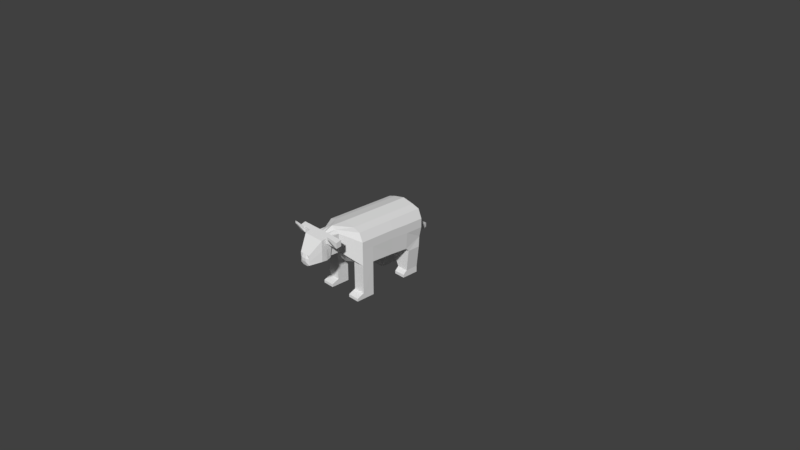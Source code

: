 # Source: cow.blend  (saved by Blender 2.79.0; exported with 4.5.12 LTS)
import bpy
from mathutils import Matrix  # noqa: F401  (used for matrix-valued properties, if any)

bpy.ops.wm.read_factory_settings(use_empty=True)
scene = bpy.context.scene
scene.name = 'Scene'

# ---- collections
col_collection_1 = bpy.data.collections.new('Collection 1'); scene.collection.children.link(col_collection_1)

# ---- materials (node trees are filled in below, after node groups)
mat_material = bpy.data.materials.new('Material')
mat_material.alpha_threshold = 0.0
mat_material.use_transparent_shadow = False
mat_material.roughness = 0.5
mat_material.line_color = (0.0, 0.0, 0.0, 1.0)

# ---- material node trees

# ---- world
world_world = bpy.data.worlds.new('World'); scene.world = world_world
world_world.color = (0.05088, 0.05088, 0.05088)
world_world.use_sun_shadow = False
world_world.sun_shadow_jitter_overblur = 0.0
world_world.cycles.sampling_method = 'MANUAL'

# ---- cameras
cam_camera = bpy.data.cameras.new('Camera')
cam_camera.clip_end = 100.0
cam_camera.lens = 35.0
cam_camera.sensor_width = 32.0
cam_camera.sensor_height = 18.0
cam_camera.ortho_scale = 7.314
cam_camera.dof.focus_distance = 0.0
cam_camera.dof.aperture_fstop = 128.0

# ---- meshes
me_cube = bpy.data.meshes.new('Cube')
me_cube.from_pydata([(-0.1289, -0.7047, -0.1836), (-0.3076, -0.5417, -0.1963), (-0.03001, -0.7053, 0.02099), (-0.2748, -0.5543, 0.1871), (-0.3286, 0.4457, -0.2522), (-0.2748, 0.4457, 0.1871), (-0.129, 0.6472, -0.05609), (-0.129, 0.6472, 0.1911), (-0.2748, -0.05427, 0.1871), (-0.3201, -0.04246, -0.2685), (-0.3202, -0.2963, -0.285), (-0.2748, -0.3043, 0.1871), (-0.3203, -0.52, -0.3331), (-0.3203, -0.3385, -0.3331), (-0.1253, -0.52, -0.6336), (-0.2839, -0.52, -0.6336), (-0.2839, -0.3385, -0.6336), (-0.1253, -0.3385, -0.6336), (-0.1253, -0.52, -0.7219), (-0.2839, -0.52, -0.7219), (-0.2839, -0.3385, -0.7219), (-0.1253, -0.3385, -0.7219), (-0.2839, -0.2837, -0.6815), (-0.1253, -0.2837, -0.6815), (-0.2839, -0.2837, -0.722), (-0.1253, -0.2837, -0.722), (-0.03001, -0.7053, -0.02211), (-0.3286, -0.5543, -0.06001), (-0.3286, 0.4457, -0.04231), (-0.129, 0.6472, 0.06748), (-0.3286, -0.05427, -0.04231), (-0.3286, -0.3043, -0.06001), (-0.03813, -0.7938, -0.2721), (-0.03813, -0.7938, -0.229), (-0.05364, -0.8397, -0.2896), (-0.05364, -0.8397, -0.2115), (-0.2748, 0.2806, 0.1871), (-0.331, 0.2809, -0.2476), (-0.3286, 0.2806, -0.04231), (-0.1643, -0.5543, -0.3072), (-0.06447, -0.7047, -0.1836), (-0.1643, -0.5543, 0.2195), (-0.015, -0.7053, 0.02099), (-0.1643, 0.4457, -0.2522), (-0.1643, 0.4457, 0.2195), (-0.06451, 0.6472, -0.05609), (-0.06451, 0.6472, 0.2234), (-0.1643, -0.05427, 0.2195), (-0.1643, -0.05427, -0.3005), (-0.1643, -0.3043, -0.3359), (-0.1643, -0.3043, 0.2195), (-0.1602, -0.52, -0.3331), (-0.1602, -0.3385, -0.3618), (-0.2046, -0.52, -0.6336), (-0.2046, -0.3385, -0.6336), (-0.2046, -0.52, -0.7219), (-0.2046, -0.3385, -0.7219), (-0.2046, -0.2837, -0.6815), (-0.2046, -0.2837, -0.722), (-0.06451, 0.7883, -0.08348), (-0.015, -0.7053, -0.02211), (-0.01907, -0.7938, -0.229), (-0.01907, -0.7938, -0.2721), (-0.02682, -0.8397, -0.2115), (-0.02682, -0.8397, -0.2896), (-0.1643, 0.2806, 0.2195), (-0.1643, 0.2806, -0.2809), (-0.1643, 0.4457, -0.6409), (-0.3286, 0.4457, -0.6409), (-0.3286, 0.2806, -0.6409), (-0.1643, 0.2806, -0.6409), (-0.1643, 0.4457, -0.7201), (-0.3286, 0.4457, -0.7201), (-0.3286, 0.2806, -0.7201), (-0.1643, 0.2806, -0.7201), (-0.1643, 0.5451, -0.683), (-0.3286, 0.5451, -0.683), (-0.1643, 0.5451, -0.7208), (-0.3286, 0.5451, -0.7208), (-0.06451, 0.7907, -0.05609), (-0.129, 0.7907, -0.05609), (-0.129, 0.7907, 0.06748), (-0.129, 0.7907, 0.1911), (-0.06451, 0.7907, 0.1911), (-0.03245, 1.076, -0.1292), (-0.1416, 0.8008, -0.07163), (-0.1533, 0.7907, 0.06748), (-0.1533, 0.7907, 0.2375), (-0.06451, 0.7907, 0.2375), (-0.1533, 0.933, 0.06748), (-0.07682, 1.076, -0.1094), (-0.07667, 1.075, -0.06547), (-0.07667, 1.075, 0.02239), (-0.03229, 1.075, 0.02239), (-0.03229, 1.095, -0.06547), (-0.1533, 0.933, 0.2003), (-0.06451, 0.933, 0.2003), (-0.06419, 0.9333, -0.09317), (-0.1471, 0.932, -0.08349), (-0.1533, 0.8618, 0.06748), (-0.1533, 0.8618, -0.08396), (-0.1533, 0.8618, 0.2189), (-0.06451, 0.8618, 0.2189), (-0.06451, 0.8618, -0.08396), (-0.03001, -0.7053, -0.0005605), (-0.3286, -0.5543, 0.06356), (-0.3286, 0.4457, 0.07241), (-0.129, 0.6472, 0.1293), (-0.05364, -0.8397, -0.2505), (-0.3286, -0.05427, 0.07241), (-0.3286, -0.3043, 0.06356), (-0.03813, -0.7938, -0.2505), (-0.04621, -0.9262, -0.2505), (-0.3286, 0.2806, 0.07241), (-0.04621, -0.9262, -0.2223), (-0.129, 0.7907, 0.1293), (-0.1533, 0.7907, 0.1525), (-0.07667, 1.075, -0.02154), (-0.03229, 1.095, -0.02154), (-0.1533, 0.933, 0.1339), (-0.1533, 0.8618, 0.1432), (-0.2673, 0.7907, 0.1525), (-0.2673, 0.7907, 0.2375), (-0.2673, 0.8618, 0.2189), (-0.2673, 0.8618, 0.1432), (-0.3415, 0.7907, 0.1525), (-0.3415, 0.7907, 0.2375), (-0.3415, 0.8618, 0.2189), (-0.3415, 0.8618, 0.1432), (-0.2876, 0.9534, 0.3105), (-0.2876, 0.9534, 0.2762), (-0.3213, 0.9534, 0.3105), (-0.3213, 0.9534, 0.2762), (-0.05364, -0.8955, -0.2505), (-0.05364, -0.8955, -0.2115), (-0.02682, -0.8955, -0.2115), (-0.02682, -0.8955, -0.2896), (-0.05364, -0.8955, -0.2896), (-0.02682, -0.9262, -0.2223), (-0.02682, -0.9262, -0.2788), (-0.04621, -0.9262, -0.2788), (-0.02682, -0.9262, -0.2505), (0.218, -0.6367, -0.1692), (0.3286, -0.5543, -0.3072), (0.03001, -0.7053, 0.02099), (0.2667, -0.5543, 0.1871), (0.0, -0.5543, -0.3072), (0.0, -0.7047, -0.1836), (0.0, -0.5543, 0.2526), (0.0, -0.7053, 0.02099), (0.0, 0.4457, -0.312), (0.3286, 0.4457, -0.2522), (0.2667, 0.4457, 0.1871), (0.0, 0.4457, 0.2526), (0.0, 0.6472, -0.08902), (0.129, 0.6472, -0.05609), (0.129, 0.6472, 0.1911), (0.0, 0.6472, 0.2565), (0.0, -0.05427, -0.3246), (0.0, -0.05427, 0.2526), (0.2667, -0.05427, 0.1871), (0.3072, -0.06062, -0.2561), (0.0, -0.3043, 0.2526), (0.3057, -0.3111, -0.2762), (0.0, -0.3043, -0.36), (0.2667, -0.3043, 0.1871), (0.0, -0.52, -0.3331), (0.3203, -0.52, -0.3331), (0.3203, -0.3385, -0.3331), (0.0, -0.3385, -0.3859), (0.1253, -0.52, -0.6336), (0.2839, -0.52, -0.6336), (0.2839, -0.3385, -0.6336), (0.1253, -0.3385, -0.6336), (0.1253, -0.52, -0.7219), (0.2839, -0.52, -0.7219), (0.2839, -0.3385, -0.7219), (0.1253, -0.3385, -0.7219), (0.2839, -0.2837, -0.6815), (0.1253, -0.2837, -0.6815), (0.2839, -0.2837, -0.722), (0.1253, -0.2837, -0.722), (0.03001, -0.7053, -0.02211), (0.3286, -0.5543, -0.06001), (0.0, -0.5543, -0.06001), (0.0, -0.7053, -0.02211), (0.3286, 0.4457, -0.04231), (0.0, 0.4457, -0.04231), (0.129, 0.6472, 0.06748), (0.0, 0.6472, 0.06748), (0.3286, -0.05427, -0.04231), (0.0, -0.05427, -0.04231), (0.0, -0.3043, -0.06001), (0.3286, -0.3043, -0.06001), (0.03813, -0.7938, -0.2721), (0.03813, -0.7938, -0.229), (0.0, -0.7938, -0.229), (0.0, -0.7938, -0.2721), (0.05364, -0.8397, -0.2896), (0.05364, -0.8397, -0.2115), (0.0, -0.8397, -0.2115), (0.0, -0.8397, -0.2896), (0.0, 0.2806, -0.3246), (0.2667, 0.2806, 0.1871), (0.0, 0.2806, 0.2526), (0.3287, 0.2705, -0.2454), (0.3286, 0.2806, -0.04231), (0.0, 0.2806, -0.04231), (0.1643, -0.5543, -0.3072), (0.06447, -0.7047, -0.1836), (0.1643, -0.5543, 0.2195), (0.015, -0.7053, 0.02099), (0.1643, 0.4457, -0.2522), (0.1643, 0.4457, 0.2195), (0.06451, 0.6472, -0.05609), (0.06451, 0.6472, 0.2234), (0.1643, -0.05427, 0.2195), (0.1643, -0.05427, -0.3005), (0.1643, -0.3043, -0.3359), (0.1643, -0.3043, 0.2195), (0.1602, -0.52, -0.3331), (0.1602, -0.3385, -0.3618), (0.2046, -0.52, -0.6336), (0.2046, -0.3385, -0.6336), (0.2046, -0.52, -0.7219), (0.2046, -0.3385, -0.7219), (0.2046, -0.2837, -0.6815), (0.2046, -0.2837, -0.722), (0.06451, 0.7883, -0.08348), (0.015, -0.7053, -0.02211), (0.01907, -0.7938, -0.229), (0.01907, -0.7938, -0.2721), (0.02682, -0.8397, -0.2115), (0.02682, -0.8397, -0.2896), (0.1643, 0.2806, 0.2195), (0.1643, 0.2806, -0.2809), (0.1643, 0.4457, -0.6409), (0.3286, 0.4457, -0.6409), (0.3286, 0.2806, -0.6409), (0.1643, 0.2806, -0.6409), (0.1643, 0.4457, -0.7201), (0.3286, 0.4457, -0.7201), (0.3286, 0.2806, -0.7201), (0.1643, 0.2806, -0.7201), (0.1643, 0.5451, -0.683), (0.3286, 0.5451, -0.683), (0.1643, 0.5451, -0.7208), (0.3286, 0.5451, -0.7208), (0.06451, 0.7907, -0.05609), (0.129, 0.7907, -0.05609), (0.129, 0.7907, 0.06748), (0.129, 0.7907, 0.1911), (0.06451, 0.7907, 0.1911), (0.0, 0.7907, 0.06748), (0.0, 0.7907, 0.1911), (0.0, 0.7907, -0.08902), (0.03206, 1.076, -0.129), (0.1342, 0.8041, -0.0535), (0.1533, 0.7907, 0.06748), (0.1533, 0.7907, 0.2375), (0.06451, 0.7907, 0.2375), (0.0, 0.7907, 0.06748), (0.0, 0.7907, 0.2375), (0.0, 0.7883, -0.08348), (0.1533, 0.933, 0.06748), (0.07643, 1.077, -0.1088), (0.07659, 1.075, -0.06547), (0.07659, 1.075, 0.02239), (0.03221, 1.075, 0.02239), (-3.903e-05, 1.095, -0.06547), (-3.903e-05, 1.075, 0.02239), (-0.0001952, 1.076, -0.1291), (0.03221, 1.095, -0.06547), (0.1533, 0.933, 0.2003), (0.0, 0.933, 0.06748), (0.0003122, 0.9337, -0.09291), (0.06451, 0.933, 0.2003), (0.06482, 0.934, -0.09265), (0.0, 0.933, 0.2003), (0.1402, 0.9376, -0.08314), (0.1533, 0.8618, 0.06748), (0.0, 0.8618, 0.06748), (0.0, 0.8618, 0.2189), (0.1383, 0.8649, -0.06259), (0.1533, 0.8618, 0.2189), (0.0, 0.8618, -0.08396), (0.06451, 0.8618, 0.2189), (0.06451, 0.8618, -0.08396), (0.03001, -0.7053, -0.0005605), (0.3286, -0.5543, 0.06356), (0.0, -0.5543, 0.09629), (0.3286, 0.4457, 0.07241), (0.0, 0.4457, 0.1051), (0.129, 0.6472, 0.1293), (0.0, 0.6472, 0.162), (0.0, -0.05427, 0.1051), (0.0, -0.3043, 0.09629), (0.05364, -0.8397, -0.2505), (0.3286, -0.05427, 0.07241), (0.3286, -0.3043, 0.06356), (0.03813, -0.7938, -0.2505), (0.04621, -0.9262, -0.2505), (0.0, 0.2806, 0.1051), (0.3286, 0.2806, 0.07241), (0.04621, -0.9262, -0.2223), (0.129, 0.7907, 0.1293), (0.0, 0.7907, 0.1293), (0.1533, 0.7907, 0.1525), (0.0, 0.7907, 0.1525), (0.07659, 1.075, -0.02154), (-3.903e-05, 1.095, -0.02154), (0.03221, 1.095, -0.02154), (0.0, 0.933, 0.1339), (0.1533, 0.933, 0.1339), (0.1533, 0.8618, 0.1432), (0.0, 0.8618, 0.1432), (0.2673, 0.7907, 0.1525), (0.2673, 0.7907, 0.2375), (0.2673, 0.8618, 0.2189), (0.2673, 0.8618, 0.1432), (0.3415, 0.7907, 0.1525), (0.3415, 0.7907, 0.2375), (0.3415, 0.8618, 0.2189), (0.3415, 0.8618, 0.1432), (0.2876, 0.9534, 0.3105), (0.2876, 0.9534, 0.2762), (0.3213, 0.9534, 0.3105), (0.3213, 0.9534, 0.2762), (0.05364, -0.8955, -0.2505), (0.05364, -0.8955, -0.2115), (0.02682, -0.8955, -0.2115), (0.0, -0.8955, -0.2896), (0.02682, -0.8955, -0.2896), (0.05364, -0.8955, -0.2896), (0.0, -0.8955, -0.2115), (0.02682, -0.9262, -0.2223), (0.0, -0.9262, -0.2505), (0.0, -0.9262, -0.2788), (0.02682, -0.9262, -0.2788), (0.04621, -0.9262, -0.2788), (0.0, -0.9262, -0.2223), (0.02682, -0.9262, -0.2505)], [], [(39, 40, 0, 1), (41, 3, 2, 42), (42, 2, 33, 61), (104, 2, 3, 105), (113, 36, 5, 106), (37, 4, 68, 69), (65, 204, 153, 44), (43, 4, 6, 45), (106, 5, 7, 107), (44, 153, 157, 46), (50, 162, 159, 47), (49, 10, 9, 48), (110, 11, 8, 109), (105, 3, 11, 110), (49, 164, 169, 52), (41, 148, 162, 50), (169, 166, 14, 17), (1, 10, 13, 12), (39, 1, 12, 51), (17, 14, 18, 21), (52, 169, 17, 54), (51, 12, 15, 53), (12, 13, 16, 15), (55, 19, 20, 56), (20, 16, 22, 24), (53, 15, 19, 55), (15, 16, 20, 19), (57, 23, 25, 58), (54, 17, 23, 57), (56, 20, 24, 58), (17, 21, 25, 23), (1, 27, 31, 10), (10, 31, 30, 9), (4, 28, 29, 6), (154, 45, 79, 255), (37, 38, 28, 4), (0, 26, 27, 1), (40, 60, 26, 0), (62, 197, 201, 64), (60, 185, 197, 62), (104, 26, 32, 111), (35, 108, 133, 134), (111, 32, 34, 108), (61, 33, 35, 63), (9, 30, 38, 37), (47, 159, 204, 65), (48, 9, 37, 66), (109, 8, 36, 113), (158, 48, 66, 202), (8, 47, 65, 36), (196, 61, 63, 200), (63, 35, 134, 135), (26, 60, 62, 32), (32, 62, 64, 34), (147, 185, 60, 40), (7, 46, 83, 82), (21, 56, 58, 25), (16, 54, 57, 22), (22, 57, 58, 24), (14, 53, 55, 18), (18, 55, 56, 21), (166, 51, 53, 14), (13, 52, 54, 16), (146, 39, 51, 166), (3, 41, 50, 11), (10, 49, 52, 13), (164, 49, 48, 158), (11, 50, 47, 8), (5, 44, 46, 7), (150, 43, 45, 154), (6, 29, 81, 80), (36, 65, 44, 5), (202, 66, 43, 150), (149, 42, 61, 196), (148, 41, 42, 149), (146, 147, 40, 39), (69, 68, 72, 73), (4, 43, 67, 68), (66, 37, 69, 70), (43, 66, 70, 67), (74, 73, 72, 71), (70, 69, 73, 74), (67, 70, 74, 71), (67, 71, 77, 75), (76, 75, 77, 78), (68, 67, 75, 76), (72, 68, 76, 78), (71, 72, 78, 77), (255, 79, 59, 263), (82, 83, 88, 87), (115, 82, 87, 116), (46, 157, 254, 83), (45, 6, 80, 79), (107, 7, 82, 115), (275, 97, 84, 271), (95, 96, 93, 92), (119, 95, 92, 117), (83, 254, 262, 88), (80, 81, 86, 85), (79, 80, 85, 59), (94, 84, 90, 91), (118, 94, 91, 117), (310, 269, 94, 118), (269, 271, 84, 94), (96, 278, 270, 93), (98, 89, 91, 90), (97, 98, 90, 84), (103, 100, 98, 97), (100, 99, 89, 98), (102, 282, 278, 96), (120, 101, 95, 119), (101, 102, 96, 95), (285, 103, 97, 275), (263, 59, 103, 285), (87, 88, 102, 101), (116, 87, 122, 121), (88, 262, 282, 102), (85, 86, 99, 100), (59, 85, 100, 103), (86, 116, 120, 99), (99, 120, 119, 89), (270, 310, 118, 93), (93, 118, 117, 92), (89, 119, 117, 91), (29, 107, 115, 81), (81, 115, 116, 86), (64, 201, 331, 136), (30, 109, 113, 38), (33, 111, 108, 35), (108, 34, 137, 133), (2, 104, 111, 33), (27, 105, 110, 31), (31, 110, 109, 30), (28, 106, 107, 29), (38, 113, 106, 28), (26, 104, 105, 27), (128, 127, 131, 132), (120, 116, 121, 124), (101, 120, 124, 123), (87, 101, 123, 122), (125, 126, 127, 128), (124, 121, 125, 128), (121, 122, 126, 125), (122, 123, 127, 126), (129, 130, 132, 131), (123, 124, 130, 129), (124, 128, 132, 130), (127, 123, 129, 131), (134, 133, 112, 114), (334, 135, 138, 340), (137, 136, 139, 140), (133, 137, 140, 112), (200, 63, 135, 334), (34, 64, 136, 137), (141, 138, 114, 112), (336, 340, 138, 141), (337, 336, 141, 139), (139, 141, 112, 140), (136, 331, 337, 139), (135, 134, 114, 138), (208, 143, 142, 209), (210, 211, 144, 145), (211, 230, 195, 144), (288, 289, 145, 144), (207, 187, 150, 202), (187, 189, 154, 150), (303, 291, 152, 203), (205, 238, 237, 151), (234, 213, 153, 204), (189, 253, 255, 154), (212, 214, 155, 151), (291, 293, 156, 152), (213, 215, 157, 153), (219, 216, 159, 162), (218, 217, 161, 163), (299, 298, 160, 165), (192, 191, 158, 164), (184, 192, 164, 146), (289, 299, 165, 145), (218, 221, 169, 164), (210, 219, 162, 148), (169, 173, 170, 166), (164, 169, 166, 146), (143, 167, 168, 163), (208, 220, 167, 143), (173, 177, 174, 170), (221, 223, 173, 169), (220, 222, 171, 167), (167, 171, 172, 168), (224, 225, 176, 175), (176, 180, 178, 172), (222, 224, 175, 171), (171, 175, 176, 172), (226, 227, 181, 179), (223, 226, 179, 173), (225, 227, 180, 176), (173, 179, 181, 177), (143, 163, 193, 183), (290, 296, 192, 184), (296, 295, 191, 192), (163, 161, 190, 193), (151, 155, 188, 186), (154, 255, 248, 214), (205, 151, 186, 206), (292, 294, 189, 187), (302, 292, 187, 207), (142, 143, 183, 182), (209, 142, 182, 229), (231, 233, 201, 197), (229, 231, 197, 185), (288, 300, 194, 182), (199, 329, 328, 297), (300, 297, 198, 194), (230, 232, 199, 195), (295, 302, 207, 191), (161, 205, 206, 190), (216, 234, 204, 159), (217, 235, 205, 161), (298, 303, 203, 160), (191, 207, 202, 158), (158, 202, 235, 217), (160, 203, 234, 216), (196, 200, 232, 230), (232, 330, 329, 199), (182, 194, 231, 229), (194, 198, 233, 231), (147, 209, 229, 185), (156, 251, 252, 215), (177, 181, 227, 225), (172, 178, 226, 223), (178, 180, 227, 226), (170, 174, 224, 222), (174, 177, 225, 224), (166, 170, 222, 220), (168, 172, 223, 221), (146, 166, 220, 208), (145, 165, 219, 210), (163, 168, 221, 218), (164, 158, 217, 218), (165, 160, 216, 219), (152, 156, 215, 213), (150, 154, 214, 212), (155, 249, 250, 188), (203, 152, 213, 234), (202, 150, 212, 235), (149, 196, 230, 211), (148, 149, 211, 210), (146, 208, 209, 147), (238, 242, 241, 237), (151, 237, 236, 212), (235, 239, 238, 205), (212, 236, 239, 235), (243, 240, 241, 242), (239, 243, 242, 238), (236, 240, 243, 239), (236, 244, 246, 240), (245, 247, 246, 244), (237, 245, 244, 236), (241, 247, 245, 237), (240, 246, 247, 241), (255, 263, 228, 248), (251, 259, 260, 252), (305, 307, 259, 251), (253, 261, 263, 255), (294, 306, 253, 189), (215, 252, 254, 157), (214, 248, 249, 155), (293, 305, 251, 156), (275, 271, 256, 277), (273, 267, 268, 276), (313, 309, 267, 273), (274, 269, 271, 275), (306, 308, 261, 253), (252, 260, 262, 254), (249, 257, 258, 250), (248, 228, 257, 249), (272, 266, 265, 256), (311, 309, 266, 272), (310, 311, 272, 269), (269, 272, 256, 271), (312, 310, 269, 274), (276, 268, 270, 278), (279, 265, 266, 264), (277, 256, 265, 279), (287, 277, 279, 283), (283, 279, 264, 280), (286, 276, 278, 282), (315, 312, 274, 281), (281, 274, 275, 285), (314, 313, 273, 284), (284, 273, 276, 286), (285, 275, 277, 287), (263, 285, 287, 228), (259, 284, 286, 260), (307, 316, 317, 259), (261, 281, 285, 263), (308, 315, 281, 261), (260, 286, 282, 262), (257, 283, 280, 258), (228, 287, 283, 257), (262, 282, 315, 308), (258, 280, 314, 307), (280, 264, 313, 314), (282, 278, 312, 315), (278, 270, 310, 312), (270, 268, 311, 310), (268, 267, 309, 311), (254, 262, 308, 306), (264, 266, 309, 313), (188, 250, 305, 293), (157, 254, 306, 294), (250, 258, 307, 305), (233, 332, 331, 201), (190, 206, 303, 298), (159, 204, 302, 295), (195, 199, 297, 300), (297, 328, 333, 198), (144, 195, 300, 288), (204, 153, 292, 302), (153, 157, 294, 292), (162, 159, 295, 296), (148, 162, 296, 290), (183, 193, 299, 289), (193, 190, 298, 299), (186, 188, 293, 291), (206, 186, 291, 303), (182, 183, 289, 288), (323, 327, 326, 322), (314, 319, 316, 307), (284, 318, 319, 314), (259, 317, 318, 284), (320, 323, 322, 321), (319, 323, 320, 316), (316, 320, 321, 317), (317, 321, 322, 318), (324, 326, 327, 325), (318, 324, 325, 319), (319, 325, 327, 323), (322, 326, 324, 318), (329, 304, 301, 328), (334, 340, 335, 330), (333, 339, 338, 332), (328, 301, 339, 333), (200, 334, 330, 232), (198, 333, 332, 233), (341, 301, 304, 335), (336, 341, 335, 340), (337, 338, 341, 336), (338, 339, 301, 341), (332, 338, 337, 331), (330, 335, 304, 329), (269, 94, 91, 266, 272)])
_uv = me_cube.uv_layers.new(name='UV 맵')
_uv.uv.foreach_set('vector', [0.8574, 0.05673, 0.9088, 0.09084, 0.9088, 0.06881, 0.8574, 0.0005924, 0.3959, 0.4729, 0.4521, 0.484, 0.35, 0.5408, 0.3449, 0.5408, 0.3449, 0.5408, 0.35, 0.5408, 0.3528, 0.6262, 0.3463, 0.6262, 0.35, 0.5481, 0.35, 0.5408, 0.4521, 0.484, 0.4521, 0.5262, 0.04095, 0.2861, 0.00175, 0.2861, 0.001832, 0.3426, 0.04103, 0.3425, 0.1519, 0.2859, 0.1519, 0.3423, 0.2848, 0.3421, 0.2847, 0.2857, 0.1702, 0.6359, 0.1141, 0.6359, 0.1141, 0.5795, 0.1702, 0.5795, 0.9241, 0.1307, 0.9727, 0.1588, 0.9482, 0.06511, 0.9291, 0.05407, 0.04103, 0.3425, 0.001832, 0.3426, 0.0005924, 0.4114, 0.02171, 0.4114, 0.1702, 0.5795, 0.1141, 0.5795, 0.1141, 0.5107, 0.1361, 0.5107, 0.1702, 0.8358, 0.1141, 0.8358, 0.1141, 0.7504, 0.1702, 0.7504, 0.4838, 0.7102, 0.4838, 0.6541, 0.3984, 0.6541, 0.3984, 0.7102, 0.04368, 0.08621, 0.001458, 0.08627, 0.001583, 0.1717, 0.04078, 0.1716, 0.04356, 0.0007777, 0.001333, 0.0008395, 0.001458, 0.08627, 0.04368, 0.08621, 0.4838, 0.7102, 0.4838, 0.7664, 0.4955, 0.7664, 0.4955, 0.7116, 0.1702, 0.9212, 0.1141, 0.9212, 0.1141, 0.8358, 0.1702, 0.8358, 0.9137, 0.8354, 0.8517, 0.8534, 0.8517, 0.7507, 0.9137, 0.7507, 0.1702, 0.0005924, 0.1704, 0.08602, 0.1792, 0.0743, 0.1791, 0.01229, 0.8574, 0.05673, 0.8574, 0.0005924, 0.8457, 0.003415, 0.8457, 0.05814, 0.9137, 0.7507, 0.8517, 0.7507, 0.8517, 0.7205, 0.9137, 0.7205, 0.7246, 0.8358, 0.7254, 0.7805, 0.6349, 0.8089, 0.6305, 0.8357, 0.6261, 0.6139, 0.6261, 0.5592, 0.7288, 0.5716, 0.7288, 0.5987, 0.1791, 0.01229, 0.1792, 0.0743, 0.2819, 0.07415, 0.2818, 0.01214, 0.3083, 0.9572, 0.3083, 0.9301, 0.2463, 0.9301, 0.2463, 0.9572, 0.3121, 0.07411, 0.2819, 0.07415, 0.2983, 0.09287, 0.3121, 0.09285, 0.7288, 0.5987, 0.7288, 0.5716, 0.7589, 0.5716, 0.7589, 0.5987, 0.2818, 0.01214, 0.2819, 0.07415, 0.3121, 0.07411, 0.312, 0.01209, 0.473, 0.9638, 0.4459, 0.9638, 0.4459, 0.9777, 0.473, 0.9777, 0.3725, 0.9557, 0.3454, 0.9557, 0.3454, 0.937, 0.3725, 0.937, 0.2463, 0.9572, 0.2463, 0.9301, 0.2275, 0.9301, 0.2275, 0.9572, 0.9137, 0.7507, 0.9137, 0.7205, 0.9324, 0.7205, 0.9324, 0.7344, 0.1702, 0.0005924, 0.08579, 0.0007159, 0.08591, 0.08615, 0.1704, 0.08602, 0.1704, 0.08602, 0.08591, 0.08615, 0.07999, 0.1716, 0.1584, 0.1715, 0.1519, 0.3423, 0.08024, 0.3424, 0.04282, 0.4113, 0.08505, 0.4113, 0.91, 0.04303, 0.9291, 0.05407, 0.9536, 0.01163, 0.9345, 0.0005924, 0.1519, 0.2859, 0.08015, 0.286, 0.08024, 0.3424, 0.1519, 0.3423, 0.3838, 0.6107, 0.35, 0.5555, 0.4521, 0.5684, 0.4521, 0.6529, 0.3618, 0.6107, 0.3449, 0.5555, 0.35, 0.5555, 0.3838, 0.6107, 0.8174, 0.9435, 0.8174, 0.95, 0.8331, 0.95, 0.8331, 0.9408, 0.3449, 0.5555, 0.3398, 0.5555, 0.3398, 0.6409, 0.3463, 0.6409, 0.9736, 0.8518, 0.9687, 0.8573, 0.9336, 0.9409, 0.9386, 0.9354, 0.9592, 0.9361, 0.9502, 0.9459, 0.9643, 0.9588, 0.9733, 0.9489, 0.9386, 0.9354, 0.9336, 0.9409, 0.9412, 0.9558, 0.9502, 0.9459, 0.91, 0.1718, 0.91, 0.1653, 0.9257, 0.16, 0.9257, 0.1692, 0.1584, 0.1715, 0.07999, 0.1716, 0.08015, 0.286, 0.1519, 0.2859, 0.1702, 0.7504, 0.1141, 0.7504, 0.1141, 0.6359, 0.1702, 0.6359, 0.3984, 0.7102, 0.3984, 0.6541, 0.2839, 0.6541, 0.2839, 0.7102, 0.04078, 0.1716, 0.001583, 0.1717, 0.00175, 0.2861, 0.04095, 0.2861, 0.3984, 0.7664, 0.3984, 0.7102, 0.2839, 0.7102, 0.2839, 0.7664, 0.2263, 0.7504, 0.1702, 0.7504, 0.1702, 0.6359, 0.2263, 0.6359, 0.91, 0.1784, 0.91, 0.1718, 0.9257, 0.1692, 0.9257, 0.1784, 0.9257, 0.1692, 0.9257, 0.16, 0.9447, 0.16, 0.9447, 0.1692, 0.35, 0.5555, 0.3449, 0.5555, 0.3463, 0.6409, 0.3528, 0.6409, 0.8174, 0.9369, 0.8174, 0.9435, 0.8331, 0.9408, 0.8331, 0.9316, 0.3398, 0.6107, 0.3398, 0.5555, 0.3449, 0.5555, 0.3618, 0.6107, 0.1581, 0.5107, 0.1361, 0.5107, 0.1361, 0.4616, 0.1581, 0.4616, 0.2463, 0.9843, 0.2463, 0.9572, 0.2275, 0.9572, 0.2275, 0.9843, 0.3996, 0.9557, 0.3725, 0.9557, 0.3725, 0.937, 0.3996, 0.937, 0.5001, 0.9638, 0.473, 0.9638, 0.473, 0.9777, 0.5001, 0.9777, 0.7288, 0.6258, 0.7288, 0.5987, 0.7589, 0.5987, 0.7589, 0.6258, 0.3083, 0.9843, 0.3083, 0.9572, 0.2463, 0.9572, 0.2463, 0.9843, 0.6261, 0.6686, 0.6261, 0.6139, 0.7288, 0.5987, 0.7288, 0.6258, 0.7254, 0.8914, 0.7246, 0.8358, 0.6305, 0.8357, 0.6261, 0.8624, 0.8574, 0.1129, 0.8574, 0.05673, 0.8457, 0.05814, 0.8457, 0.1129, 0.2263, 0.9212, 0.1702, 0.9212, 0.1702, 0.8358, 0.2263, 0.8358, 0.4838, 0.6541, 0.4838, 0.7102, 0.4955, 0.7116, 0.4955, 0.6569, 0.4838, 0.7664, 0.4838, 0.7102, 0.3984, 0.7102, 0.3984, 0.7664, 0.2263, 0.8358, 0.1702, 0.8358, 0.1702, 0.7504, 0.2263, 0.7504, 0.2263, 0.5795, 0.1702, 0.5795, 0.1361, 0.5107, 0.1581, 0.5107, 0.6834, 0.9605, 0.7427, 0.9677, 0.7427, 0.8926, 0.7179, 0.8926, 0.08505, 0.4113, 0.04282, 0.4113, 0.04289, 0.4604, 0.08512, 0.4603, 0.2263, 0.6359, 0.1702, 0.6359, 0.1702, 0.5795, 0.2263, 0.5795, 0.2839, 0.7664, 0.2839, 0.7102, 0.2275, 0.7102, 0.2275, 0.7664, 0.3398, 0.5408, 0.3449, 0.5408, 0.3463, 0.6262, 0.3398, 0.6262, 0.3398, 0.4616, 0.3959, 0.4729, 0.3449, 0.5408, 0.3398, 0.5408, 0.8574, 0.1129, 0.9088, 0.1129, 0.9088, 0.09084, 0.8574, 0.05673, 0.2847, 0.2857, 0.2848, 0.3421, 0.3119, 0.3421, 0.3118, 0.2857, 0.6249, 0.8436, 0.5687, 0.8436, 0.5687, 0.9764, 0.6249, 0.9764, 0.4459, 0.7774, 0.502, 0.7675, 0.502, 0.9004, 0.4459, 0.9004, 0.8165, 0.7193, 0.7601, 0.7095, 0.7601, 0.5865, 0.8165, 0.5865, 0.4358, 0.9358, 0.4358, 0.8797, 0.3794, 0.8797, 0.3794, 0.9358, 0.4459, 0.9004, 0.502, 0.9004, 0.502, 0.9275, 0.4459, 0.9275, 0.8165, 0.5865, 0.7601, 0.5865, 0.7601, 0.5594, 0.8165, 0.5594, 0.8165, 0.5865, 0.8165, 0.5594, 0.8505, 0.5592, 0.8505, 0.5721, 0.7395, 0.9689, 0.6834, 0.9689, 0.6834, 0.9819, 0.7395, 0.9819, 0.502, 0.9626, 0.4459, 0.9626, 0.4459, 0.9286, 0.502, 0.9286, 0.3119, 0.3421, 0.2848, 0.3421, 0.2992, 0.3761, 0.3121, 0.3761, 0.3794, 0.9358, 0.3794, 0.8797, 0.3454, 0.8797, 0.3454, 0.9358, 0.6249, 0.7308, 0.6028, 0.7421, 0.6028, 0.7327, 0.6249, 0.7327, 0.5808, 0.8265, 0.6028, 0.8265, 0.6028, 0.8424, 0.5725, 0.8424, 0.5808, 0.8054, 0.5808, 0.8265, 0.5725, 0.8424, 0.5725, 0.8133, 0.1361, 0.5107, 0.1141, 0.5107, 0.1141, 0.4616, 0.1361, 0.4616, 0.9291, 0.05407, 0.9482, 0.06511, 0.9727, 0.02267, 0.9536, 0.01163, 0.02171, 0.4114, 0.0005924, 0.4114, 0.0006642, 0.4604, 0.02178, 0.4604, 0.8994, 0.5001, 0.9214, 0.5003, 0.9106, 0.4515, 0.8996, 0.4514, 0.0005924, 0.9224, 0.0005924, 0.9527, 0.06141, 0.9637, 0.06141, 0.9486, 0.8954, 0.3676, 0.8956, 0.3449, 0.8463, 0.4052, 0.8461, 0.4202, 0.6028, 0.8265, 0.6249, 0.8265, 0.6249, 0.8424, 0.6028, 0.8424, 0.5808, 0.7421, 0.5808, 0.7843, 0.5725, 0.7843, 0.5725, 0.7327, 0.6028, 0.7421, 0.5808, 0.7421, 0.5725, 0.7327, 0.6028, 0.7327, 0.3246, 0.9519, 0.3246, 0.9301, 0.3095, 0.9369, 0.3095, 0.9519, 0.07642, 0.9637, 0.09143, 0.9637, 0.09143, 0.9486, 0.07642, 0.9486, 0.07642, 0.9748, 0.09143, 0.9748, 0.09143, 0.9637, 0.07642, 0.9637, 0.3357, 0.9519, 0.3357, 0.9302, 0.3246, 0.9301, 0.3246, 0.9519, 0.0005924, 0.9527, 0.0005924, 0.9748, 0.06141, 0.9748, 0.06141, 0.9637, 0.8946, 0.4453, 0.8951, 0.3903, 0.846, 0.4352, 0.8457, 0.4502, 0.9214, 0.5003, 0.9517, 0.5004, 0.9257, 0.4515, 0.9106, 0.4515, 0.9215, 0.5247, 0.9519, 0.5247, 0.9517, 0.5004, 0.9214, 0.5003, 0.9189, 0.4422, 0.9194, 0.3905, 0.8951, 0.3903, 0.8946, 0.4453, 0.2496, 0.9046, 0.2275, 0.9046, 0.2275, 0.8803, 0.2496, 0.8803, 0.9197, 0.3646, 0.92, 0.3388, 0.8956, 0.3449, 0.8954, 0.3676, 0.2799, 0.9046, 0.2496, 0.9046, 0.2496, 0.8803, 0.2799, 0.8803, 0.8995, 0.5247, 0.9215, 0.5247, 0.9214, 0.5003, 0.8994, 0.5001, 0.8995, 0.5498, 0.9215, 0.5498, 0.9215, 0.5247, 0.8995, 0.5247, 0.2799, 0.9289, 0.2496, 0.9289, 0.2496, 0.9046, 0.2799, 0.9046, 0.5725, 0.8133, 0.5725, 0.8424, 0.5335, 0.8424, 0.5335, 0.8133, 0.2496, 0.9289, 0.2275, 0.9289, 0.2275, 0.9046, 0.2496, 0.9046, 0.944, 0.4423, 0.9437, 0.3907, 0.9194, 0.3905, 0.9189, 0.4422, 0.9215, 0.5498, 0.9519, 0.5498, 0.9519, 0.5247, 0.9215, 0.5247, 0.9437, 0.3907, 0.944, 0.3617, 0.9197, 0.3646, 0.9194, 0.3905, 0.9194, 0.3905, 0.9197, 0.3646, 0.8954, 0.3676, 0.8951, 0.3903, 0.06141, 0.9748, 0.07642, 0.9748, 0.07642, 0.9637, 0.06141, 0.9637, 0.06141, 0.9637, 0.07642, 0.9637, 0.07642, 0.9486, 0.06141, 0.9486, 0.8951, 0.3903, 0.8954, 0.3676, 0.8461, 0.4202, 0.846, 0.4352, 0.04282, 0.4113, 0.02171, 0.4114, 0.02178, 0.4604, 0.04289, 0.4604, 0.5808, 0.7843, 0.5808, 0.8054, 0.5725, 0.8133, 0.5725, 0.7843, 0.8331, 0.9408, 0.8331, 0.95, 0.8522, 0.95, 0.8522, 0.9408, 0.07999, 0.1716, 0.04078, 0.1716, 0.04095, 0.2861, 0.08015, 0.286, 0.9435, 0.93, 0.9386, 0.9354, 0.9502, 0.9459, 0.9592, 0.9361, 0.9502, 0.9459, 0.9412, 0.9558, 0.9553, 0.9686, 0.9643, 0.9588, 0.9786, 0.8464, 0.9736, 0.8518, 0.9386, 0.9354, 0.9435, 0.93, 0.08579, 0.0007159, 0.04356, 0.0007777, 0.04368, 0.08621, 0.08591, 0.08615, 0.08591, 0.08615, 0.04368, 0.08621, 0.04078, 0.1716, 0.07999, 0.1716, 0.08024, 0.3424, 0.04103, 0.3425, 0.02171, 0.4114, 0.04282, 0.4113, 0.08015, 0.286, 0.04095, 0.2861, 0.04103, 0.3425, 0.08024, 0.3424, 0.35, 0.5555, 0.35, 0.5481, 0.4521, 0.5262, 0.4521, 0.5684, 0.953, 0.5033, 0.9766, 0.4927, 0.9924, 0.4514, 0.9817, 0.4562, 0.8517, 0.6933, 0.8517, 0.7176, 0.8907, 0.7176, 0.8907, 0.6933, 0.91, 0.1979, 0.91, 0.2238, 0.949, 0.2238, 0.949, 0.1979, 0.2799, 0.9289, 0.2799, 0.9046, 0.3189, 0.9046, 0.3189, 0.9289, 0.9659, 0.5242, 0.9924, 0.5123, 0.9766, 0.4927, 0.953, 0.5033, 0.8907, 0.6933, 0.8907, 0.7176, 0.916, 0.7176, 0.916, 0.6933, 0.5335, 0.8133, 0.5335, 0.8424, 0.5082, 0.8424, 0.5082, 0.8133, 0.3189, 0.9289, 0.3189, 0.9046, 0.3442, 0.9046, 0.3442, 0.9289, 0.7335, 0.7805, 0.7335, 0.7922, 0.745, 0.7922, 0.745, 0.7805, 0.4967, 0.6754, 0.5114, 0.6541, 0.5114, 0.7093, 0.5047, 0.7189, 0.7266, 0.8376, 0.7519, 0.8376, 0.745, 0.7922, 0.7335, 0.7922, 0.7519, 0.8118, 0.7266, 0.8118, 0.7335, 0.7805, 0.745, 0.7805, 0.9733, 0.9489, 0.9643, 0.9588, 0.9721, 0.9658, 0.9786, 0.9587, 0.9447, 0.1784, 0.9447, 0.1692, 0.9552, 0.1692, 0.9552, 0.1784, 0.8522, 0.9316, 0.8522, 0.9408, 0.8627, 0.9408, 0.8627, 0.9342, 0.9643, 0.9588, 0.9553, 0.9686, 0.9656, 0.973, 0.9721, 0.9658, 0.9257, 0.1784, 0.9257, 0.1692, 0.9447, 0.1692, 0.9447, 0.1784, 0.8331, 0.9316, 0.8331, 0.9408, 0.8522, 0.9408, 0.8522, 0.9316, 0.7362, 0.8454, 0.7266, 0.8454, 0.7266, 0.8388, 0.7362, 0.8388, 0.7362, 0.8546, 0.7266, 0.8546, 0.7266, 0.8454, 0.7362, 0.8454, 0.7459, 0.8546, 0.7362, 0.8546, 0.7362, 0.8454, 0.7459, 0.8454, 0.7459, 0.8454, 0.7362, 0.8454, 0.7362, 0.8388, 0.7459, 0.8388, 0.8522, 0.9408, 0.8522, 0.95, 0.8627, 0.95, 0.8627, 0.9408, 0.9447, 0.1692, 0.9447, 0.16, 0.9552, 0.1626, 0.9552, 0.1692, 0.8574, 0.169, 0.8574, 0.2251, 0.9088, 0.1569, 0.9088, 0.1349, 0.2837, 0.4729, 0.3347, 0.5408, 0.3295, 0.5408, 0.2275, 0.484, 0.3347, 0.5408, 0.3333, 0.6262, 0.3268, 0.6262, 0.3295, 0.5408, 0.3295, 0.5481, 0.2275, 0.5262, 0.2275, 0.484, 0.3295, 0.5408, 0.7428, 0.2724, 0.7426, 0.216, 0.6505, 0.2163, 0.6463, 0.2727, 0.7426, 0.216, 0.7799, 0.147, 0.7264, 0.1472, 0.6505, 0.2163, 0.3537, 0.2861, 0.3538, 0.3425, 0.3146, 0.3426, 0.3145, 0.2861, 0.4646, 0.2859, 0.5974, 0.2857, 0.5975, 0.3421, 0.4647, 0.3423, 0.05673, 0.7469, 0.05673, 0.8033, 0.0005925, 0.8033, 0.0005925, 0.7469, 0.7799, 0.147, 0.7797, 0.09798, 0.7263, 0.09815, 0.7264, 0.1472, 0.9477, 0.5873, 0.9527, 0.664, 0.9718, 0.6529, 0.9963, 0.5592, 0.3538, 0.3425, 0.3344, 0.4114, 0.3133, 0.4114, 0.3146, 0.3426, 0.05673, 0.8033, 0.02264, 0.8722, 0.0005925, 0.8722, 0.0005925, 0.8033, 0.05673, 0.5471, 0.05673, 0.6325, 0.0005924, 0.6325, 0.0005924, 0.5471, 0.5687, 0.7179, 0.5687, 0.6325, 0.5126, 0.6325, 0.5126, 0.7179, 0.3564, 0.08621, 0.3535, 0.1716, 0.3143, 0.1717, 0.3142, 0.08627, 0.7374, 0.4723, 0.7432, 0.3868, 0.6467, 0.3872, 0.6349, 0.4726, 0.7377, 0.5577, 0.7374, 0.4723, 0.6349, 0.4726, 0.6532, 0.558, 0.3563, 0.0007777, 0.3564, 0.08621, 0.3142, 0.08627, 0.3141, 0.0008395, 0.5687, 0.7179, 0.5701, 0.7296, 0.6249, 0.7296, 0.6249, 0.7179, 0.05673, 0.4616, 0.05673, 0.5471, 0.0005924, 0.5471, 0.0005924, 0.4616, 0.9137, 0.674, 0.9137, 0.5894, 0.8517, 0.5894, 0.8517, 0.6921, 0.6349, 0.4726, 0.6261, 0.4844, 0.6443, 0.5463, 0.6532, 0.558, 0.483, 0.0005924, 0.4918, 0.01229, 0.4919, 0.0743, 0.4831, 0.08602, 0.8574, 0.169, 0.8457, 0.1676, 0.8457, 0.2223, 0.8574, 0.2251, 0.9137, 0.5894, 0.9137, 0.5592, 0.8517, 0.5592, 0.8517, 0.5894, 0.444, 0.8231, 0.3498, 0.8233, 0.3542, 0.85, 0.4447, 0.8785, 0.6261, 0.7245, 0.7288, 0.7397, 0.7288, 0.7668, 0.6261, 0.7793, 0.4918, 0.01229, 0.5946, 0.01214, 0.5946, 0.07415, 0.4919, 0.0743, 0.9723, 0.4195, 0.9723, 0.3575, 0.9452, 0.3575, 0.9452, 0.4195, 0.6248, 0.07411, 0.6249, 0.09285, 0.611, 0.09287, 0.5946, 0.07415, 0.7288, 0.7397, 0.7589, 0.7397, 0.7589, 0.7668, 0.7288, 0.7668, 0.5946, 0.01214, 0.6247, 0.01209, 0.6248, 0.07411, 0.5946, 0.07415, 0.3725, 0.9569, 0.3725, 0.9708, 0.3996, 0.9708, 0.3996, 0.9569, 0.4803, 0.6415, 0.4803, 0.6227, 0.5074, 0.6227, 0.5074, 0.6415, 0.9723, 0.3575, 0.9723, 0.3388, 0.9452, 0.3388, 0.9452, 0.3575, 0.9137, 0.5894, 0.9324, 0.573, 0.9324, 0.5592, 0.9137, 0.5592, 0.483, 0.0005924, 0.4831, 0.08602, 0.3986, 0.08615, 0.3985, 0.0007159, 0.7911, 0.5575, 0.7908, 0.4721, 0.7374, 0.4723, 0.7377, 0.5577, 0.7908, 0.4721, 0.7936, 0.3867, 0.7432, 0.3868, 0.7374, 0.4723, 0.4831, 0.08602, 0.4711, 0.1715, 0.3927, 0.1716, 0.3986, 0.08615, 0.4647, 0.3423, 0.3978, 0.4113, 0.3556, 0.4113, 0.393, 0.3424, 0.9336, 0.675, 0.9582, 0.7174, 0.9773, 0.7064, 0.9527, 0.664, 0.4646, 0.2859, 0.4647, 0.3423, 0.393, 0.3424, 0.3929, 0.286, 0.793, 0.2158, 0.8122, 0.1469, 0.7799, 0.147, 0.7426, 0.216, 0.7932, 0.2722, 0.793, 0.2158, 0.7426, 0.216, 0.7428, 0.2724, 0.2957, 0.6107, 0.2275, 0.6529, 0.2275, 0.5684, 0.3295, 0.5555, 0.3178, 0.6107, 0.2957, 0.6107, 0.3295, 0.5555, 0.3347, 0.5555, 0.8174, 0.9565, 0.8331, 0.9591, 0.8331, 0.95, 0.8174, 0.95, 0.3347, 0.5555, 0.3333, 0.6409, 0.3398, 0.6409, 0.3398, 0.5555, 0.9736, 0.7241, 0.9386, 0.8076, 0.9336, 0.8131, 0.9687, 0.7295, 0.9592, 0.8083, 0.9733, 0.8211, 0.9643, 0.831, 0.9502, 0.8182, 0.9386, 0.8076, 0.9502, 0.8182, 0.9412, 0.8281, 0.9336, 0.8131, 0.91, 0.1849, 0.9257, 0.1875, 0.9257, 0.1967, 0.91, 0.1914, 0.7936, 0.3867, 0.7932, 0.2722, 0.7428, 0.2724, 0.7432, 0.3868, 0.4711, 0.1715, 0.4646, 0.2859, 0.3929, 0.286, 0.3927, 0.1716, 0.05673, 0.6325, 0.05673, 0.7469, 0.0005925, 0.7469, 0.0005924, 0.6325, 0.5687, 0.6325, 0.5687, 0.518, 0.5126, 0.518, 0.5126, 0.6325, 0.3535, 0.1716, 0.3537, 0.2861, 0.3145, 0.2861, 0.3143, 0.1717, 0.7432, 0.3868, 0.7428, 0.2724, 0.6463, 0.2727, 0.6467, 0.3872, 0.6249, 0.6325, 0.6249, 0.518, 0.5687, 0.518, 0.5687, 0.6325, 0.1129, 0.6325, 0.1129, 0.7469, 0.05673, 0.7469, 0.05673, 0.6325, 0.91, 0.1784, 0.9257, 0.1784, 0.9257, 0.1875, 0.91, 0.1849, 0.9257, 0.1875, 0.9447, 0.1875, 0.9447, 0.1967, 0.9257, 0.1967, 0.3295, 0.5555, 0.3268, 0.6409, 0.3333, 0.6409, 0.3347, 0.5555, 0.8174, 0.963, 0.8331, 0.9683, 0.8331, 0.9591, 0.8174, 0.9565, 0.3398, 0.6107, 0.3178, 0.6107, 0.3347, 0.5555, 0.3398, 0.5555, 0.04468, 0.8722, 0.04468, 0.9212, 0.02264, 0.9212, 0.02264, 0.8722, 0.9994, 0.3575, 0.9994, 0.3388, 0.9723, 0.3388, 0.9723, 0.3575, 0.4533, 0.6415, 0.4533, 0.6227, 0.4803, 0.6227, 0.4803, 0.6415, 0.3454, 0.9569, 0.3454, 0.9708, 0.3725, 0.9708, 0.3725, 0.9569, 0.7288, 0.7127, 0.7589, 0.7127, 0.7589, 0.7397, 0.7288, 0.7397, 0.9994, 0.4195, 0.9994, 0.3575, 0.9723, 0.3575, 0.9723, 0.4195, 0.6261, 0.6698, 0.7288, 0.7127, 0.7288, 0.7397, 0.6261, 0.7245, 0.4447, 0.7675, 0.3454, 0.7965, 0.3498, 0.8233, 0.444, 0.8231, 0.8574, 0.1129, 0.8457, 0.1129, 0.8457, 0.1676, 0.8574, 0.169, 0.1129, 0.4616, 0.1129, 0.5471, 0.05673, 0.5471, 0.05673, 0.4616, 0.5126, 0.7179, 0.5154, 0.7296, 0.5701, 0.7296, 0.5687, 0.7179, 0.6249, 0.7179, 0.6249, 0.6325, 0.5687, 0.6325, 0.5687, 0.7179, 0.1129, 0.5471, 0.1129, 0.6325, 0.05673, 0.6325, 0.05673, 0.5471, 0.1129, 0.8033, 0.04468, 0.8722, 0.02264, 0.8722, 0.05673, 0.8033, 0.1887, 0.9224, 0.1171, 0.9485, 0.1141, 0.973, 0.1887, 0.9822, 0.3978, 0.4113, 0.3978, 0.4603, 0.3556, 0.4604, 0.3556, 0.4113, 0.1129, 0.7469, 0.1129, 0.8033, 0.05673, 0.8033, 0.05673, 0.7469, 0.6249, 0.518, 0.6249, 0.4616, 0.5687, 0.4616, 0.5687, 0.518, 0.3398, 0.5408, 0.3398, 0.6262, 0.3333, 0.6262, 0.3347, 0.5408, 0.3398, 0.4616, 0.3398, 0.5408, 0.3347, 0.5408, 0.2837, 0.4729, 0.8574, 0.1129, 0.8574, 0.169, 0.9088, 0.1349, 0.9088, 0.1129, 0.5974, 0.2857, 0.6245, 0.2857, 0.6246, 0.3421, 0.5975, 0.3421, 0.5082, 0.8436, 0.5082, 0.9764, 0.5643, 0.9764, 0.5643, 0.8436, 0.5094, 0.4714, 0.5094, 0.5945, 0.4533, 0.5945, 0.4533, 0.4616, 0.8165, 0.8807, 0.8165, 0.7478, 0.7601, 0.7478, 0.7601, 0.8708, 0.6822, 0.983, 0.6822, 0.9265, 0.6261, 0.9265, 0.6261, 0.983, 0.5094, 0.5945, 0.5094, 0.6215, 0.4533, 0.6215, 0.4533, 0.5945, 0.8165, 0.7478, 0.8165, 0.7207, 0.7601, 0.7207, 0.7601, 0.7478, 0.8165, 0.7478, 0.8505, 0.7334, 0.8505, 0.7205, 0.8165, 0.7207, 0.7601, 0.9668, 0.7601, 0.9797, 0.8163, 0.9797, 0.8163, 0.9668, 0.7601, 0.9656, 0.7601, 0.9316, 0.8163, 0.9316, 0.8163, 0.9656, 0.6246, 0.3421, 0.6249, 0.3761, 0.6119, 0.3761, 0.5975, 0.3421, 0.6822, 0.9265, 0.6822, 0.8926, 0.6261, 0.8926, 0.6261, 0.9265, 0.2275, 0.7675, 0.2275, 0.7694, 0.2496, 0.7694, 0.2496, 0.7788, 0.2716, 0.8633, 0.2799, 0.8791, 0.2496, 0.8791, 0.2496, 0.8633, 0.2716, 0.8421, 0.2799, 0.8501, 0.2799, 0.8791, 0.2716, 0.8633, 0.7797, 0.09798, 0.7797, 0.09798, 0.7282, 0.09896, 0.7263, 0.09815, 0.8122, 0.1469, 0.8009, 0.09791, 0.7797, 0.09798, 0.7799, 0.147, 0.02264, 0.8722, 0.02264, 0.9212, 0.0005925, 0.9212, 0.0005925, 0.8722, 0.9527, 0.664, 0.9773, 0.7064, 0.9963, 0.6954, 0.9718, 0.6529, 0.3344, 0.4114, 0.3345, 0.4604, 0.3134, 0.4604, 0.3133, 0.4114, 0.8981, 0.5003, 0.8982, 0.4515, 0.8872, 0.4515, 0.876, 0.5002, 0.878, 0.8818, 0.9042, 0.9427, 0.9194, 0.9427, 0.9083, 0.8818, 0.8957, 0.2551, 0.8464, 0.3078, 0.8466, 0.2927, 0.8959, 0.2324, 0.7796, 0.04936, 0.734, 0.0008116, 0.7122, 0.0005924, 0.7248, 0.0493, 0.5106, 0.5152, 0.5106, 0.5152, 0.5106, 0.5152, 0.5106, 0.5152, 0.2496, 0.8633, 0.2496, 0.8791, 0.2275, 0.8791, 0.2275, 0.8633, 0.2716, 0.7788, 0.2799, 0.7694, 0.2799, 0.821, 0.2716, 0.821, 0.2496, 0.7788, 0.2496, 0.7694, 0.2799, 0.7694, 0.2716, 0.7788, 0.967, 0.4359, 0.967, 0.4207, 0.9522, 0.4207, 0.9453, 0.4359, 0.9194, 0.9577, 0.9042, 0.9577, 0.9042, 0.9727, 0.9194, 0.9727, 0.9304, 0.9577, 0.9194, 0.9577, 0.9194, 0.9727, 0.9304, 0.9727, 0.967, 0.4469, 0.967, 0.4359, 0.9453, 0.4359, 0.9452, 0.4469, 0.8023, 0.04928, 0.749, 0.0007626, 0.734, 0.0008116, 0.7796, 0.04936, 0.9083, 0.8818, 0.9194, 0.9427, 0.9304, 0.9427, 0.9304, 0.8819, 0.8943, 0.3324, 0.8457, 0.3376, 0.8463, 0.3228, 0.8954, 0.2778, 0.876, 0.5002, 0.8872, 0.4515, 0.872, 0.4514, 0.8457, 0.5, 0.8761, 0.5248, 0.876, 0.5002, 0.8457, 0.5, 0.8458, 0.5248, 0.9192, 0.3298, 0.8943, 0.3324, 0.8954, 0.2778, 0.9197, 0.2781, 0.8548, 0.9062, 0.8548, 0.8818, 0.8768, 0.8818, 0.8768, 0.9062, 0.8055, 0.07358, 0.8023, 0.04928, 0.7796, 0.04936, 0.7797, 0.07367, 0.7797, 0.07367, 0.7796, 0.04936, 0.7248, 0.0493, 0.7279, 0.07384, 0.92, 0.2522, 0.8957, 0.2551, 0.8959, 0.2324, 0.9203, 0.2263, 0.8245, 0.9062, 0.8245, 0.8818, 0.8548, 0.8818, 0.8548, 0.9062, 0.8982, 0.5248, 0.8981, 0.5003, 0.876, 0.5002, 0.8761, 0.5248, 0.8982, 0.5499, 0.8982, 0.5248, 0.8761, 0.5248, 0.8761, 0.55, 0.8245, 0.9305, 0.8245, 0.9062, 0.8548, 0.9062, 0.8548, 0.9305, 0.2799, 0.8501, 0.3189, 0.8501, 0.3189, 0.8791, 0.2799, 0.8791, 0.7797, 0.09798, 0.7797, 0.07367, 0.7279, 0.07384, 0.7282, 0.09896, 0.8088, 0.09788, 0.8055, 0.07358, 0.7797, 0.07367, 0.7797, 0.09798, 0.8548, 0.9305, 0.8548, 0.9062, 0.8768, 0.9062, 0.8768, 0.9305, 0.9443, 0.3299, 0.9192, 0.3298, 0.9197, 0.2781, 0.944, 0.2783, 0.8761, 0.55, 0.8761, 0.5248, 0.8458, 0.5248, 0.8458, 0.55, 0.8378, 0.09779, 0.8314, 0.0735, 0.8055, 0.07358, 0.8088, 0.09788, 0.944, 0.2783, 0.9197, 0.2781, 0.92, 0.2522, 0.9443, 0.2493, 0.9197, 0.2781, 0.8954, 0.2778, 0.8957, 0.2551, 0.92, 0.2522, 0.8314, 0.0735, 0.825, 0.04921, 0.8023, 0.04928, 0.8055, 0.07358, 0.825, 0.04921, 0.764, 0.0007136, 0.749, 0.0007626, 0.8023, 0.04928, 0.9304, 0.9427, 0.9194, 0.9427, 0.9194, 0.9577, 0.9304, 0.9577, 0.9194, 0.9427, 0.9042, 0.9427, 0.9042, 0.9577, 0.9194, 0.9577, 0.5106, 0.5152, 0.5106, 0.5152, 0.5106, 0.5152, 0.5106, 0.5152, 0.8954, 0.2778, 0.8463, 0.3228, 0.8464, 0.3078, 0.8957, 0.2551, 0.3556, 0.4113, 0.3556, 0.4604, 0.3345, 0.4604, 0.3344, 0.4114, 0.8445, 0.1468, 0.822, 0.09784, 0.8009, 0.09791, 0.8122, 0.1469, 0.2716, 0.821, 0.2799, 0.821, 0.2799, 0.8501, 0.2716, 0.8421, 0.8331, 0.9591, 0.8522, 0.9591, 0.8522, 0.95, 0.8331, 0.95, 0.3927, 0.1716, 0.3929, 0.286, 0.3537, 0.2861, 0.3535, 0.1716, 0.8439, 0.3865, 0.8436, 0.2721, 0.7932, 0.2722, 0.7936, 0.3867, 0.9435, 0.8022, 0.9592, 0.8083, 0.9502, 0.8182, 0.9386, 0.8076, 0.9502, 0.8182, 0.9643, 0.831, 0.9553, 0.8409, 0.9412, 0.8281, 0.9786, 0.7186, 0.9435, 0.8022, 0.9386, 0.8076, 0.9736, 0.7241, 0.8436, 0.2721, 0.8434, 0.2156, 0.793, 0.2158, 0.7932, 0.2722, 0.8434, 0.2156, 0.8445, 0.1468, 0.8122, 0.1469, 0.793, 0.2158, 0.8442, 0.4719, 0.8439, 0.3865, 0.7936, 0.3867, 0.7908, 0.4721, 0.8445, 0.5574, 0.8442, 0.4719, 0.7908, 0.4721, 0.7911, 0.5575, 0.3985, 0.0007159, 0.3986, 0.08615, 0.3564, 0.08621, 0.3563, 0.0007777, 0.3986, 0.08615, 0.3927, 0.1716, 0.3535, 0.1716, 0.3564, 0.08621, 0.393, 0.3424, 0.3556, 0.4113, 0.3344, 0.4114, 0.3538, 0.3425, 0.3929, 0.286, 0.393, 0.3424, 0.3538, 0.3425, 0.3537, 0.2861, 0.3295, 0.5555, 0.2275, 0.5684, 0.2275, 0.5262, 0.3295, 0.5481, 0.9455, 0.2783, 0.9742, 0.2311, 0.9849, 0.2263, 0.9691, 0.2677, 0.916, 0.8563, 0.8771, 0.8563, 0.8771, 0.8807, 0.916, 0.8807, 0.4008, 0.9629, 0.4398, 0.9629, 0.4398, 0.937, 0.4008, 0.937, 0.8245, 0.9305, 0.7855, 0.9305, 0.7855, 0.9062, 0.8245, 0.9062, 0.9584, 0.2992, 0.9455, 0.2783, 0.9691, 0.2677, 0.9849, 0.2873, 0.8771, 0.8563, 0.8517, 0.8563, 0.8517, 0.8807, 0.8771, 0.8807, 0.3189, 0.8501, 0.3442, 0.8501, 0.3442, 0.8791, 0.3189, 0.8791, 0.7855, 0.9305, 0.7601, 0.9305, 0.7601, 0.9062, 0.7855, 0.9062, 0.2083, 0.9224, 0.1968, 0.9224, 0.1968, 0.9341, 0.2083, 0.9341, 0.7443, 0.9032, 0.7523, 0.9467, 0.7589, 0.937, 0.7589, 0.8818, 0.2152, 0.9796, 0.2083, 0.9341, 0.1968, 0.9341, 0.1899, 0.9796, 0.1899, 0.9537, 0.1968, 0.9224, 0.2083, 0.9224, 0.2152, 0.9537, 0.9733, 0.8211, 0.9786, 0.8309, 0.9721, 0.8381, 0.9643, 0.831, 0.9447, 0.1784, 0.9552, 0.1784, 0.9552, 0.1875, 0.9447, 0.1875, 0.8522, 0.9683, 0.8627, 0.9658, 0.8627, 0.9591, 0.8522, 0.9591, 0.9643, 0.831, 0.9721, 0.8381, 0.9656, 0.8452, 0.9553, 0.8409, 0.9257, 0.1784, 0.9447, 0.1784, 0.9447, 0.1875, 0.9257, 0.1875, 0.8331, 0.9683, 0.8522, 0.9683, 0.8522, 0.9591, 0.8331, 0.9591, 0.7362, 0.8638, 0.7362, 0.8704, 0.7266, 0.8704, 0.7266, 0.8638, 0.7362, 0.8546, 0.7362, 0.8638, 0.7266, 0.8638, 0.7266, 0.8546, 0.7459, 0.8546, 0.7459, 0.8638, 0.7362, 0.8638, 0.7362, 0.8546, 0.7459, 0.8638, 0.7459, 0.8704, 0.7362, 0.8704, 0.7362, 0.8638, 0.8522, 0.9591, 0.8627, 0.9591, 0.8627, 0.95, 0.8522, 0.95, 0.9447, 0.1875, 0.9552, 0.1875, 0.9552, 0.1942, 0.9447, 0.1967, 0.5106, 0.4878, 0.5106, 0.4988, 0.5106, 0.514, 0.5106, 0.4616, 0.5106, 0.4768])
me_cube.materials.append(mat_material)
me_cube.use_remesh_preserve_volume = False
me_cube.use_remesh_preserve_attributes = False
me_cube.use_mirror_vertex_groups = False
me_cube.update()
arm_armature = bpy.data.armatures.new('Armature')  # bones are not reproduced

# ---- objects
ob_armature = bpy.data.objects.new('Armature', arm_armature)
ob_cube = bpy.data.objects.new('Cube', me_cube)
ob_camera = bpy.data.objects.new('Camera', cam_camera)

# ---- transforms, parenting, visibility, modifiers, constraints
ob_armature.location = (-3.114e-16, 0.6935, 0.3618)
ob_armature.rotation_euler = (-1.571, -1.059e-22, -3.142)
ob_armature.scale = (0.5582, 0.5582, 0.5582)
ob_armature.lineart.crease_threshold = 0.0
ob_cube.parent = ob_armature
ob_cube.matrix_parent_inverse = Matrix(((1.791, 3.978e-16, 3.978e-16, -2.885e-17), (3.978e-16, 0.0, -1.791, 1.27), (-3.978e-16, 1.791, 0.0, 1.14), (0.0, 0.0, 0.0, 1.0)))
ob_cube.location = (0.0, 0.0, 0.7)
ob_cube.lock_rotations_4d = False
ob_cube.empty_display_type = 'ARROWS'
ob_cube.lineart.crease_threshold = 0.0
_vg = ob_cube.vertex_groups.new(name='그룹')
for _i, _w in zip([4, 37, 38, 43, 66, 67, 68, 69, 70, 71, 72, 73, 74, 75, 76, 77, 78, 150, 151, 202, 212, 235, 246], [0.0, 0.0, 0.0, 0.0, 0.0, 0.0, 0.0, 0.0, 0.0, 0.0, 0.03478, 0.0, 0.0, 0.0, 0.0, 0.0, 0.0, 0.0, 0.0, 0.0, 0.0, 0.0, 0.015]): _vg.add([_i], _w, 'REPLACE')
_vg = ob_cube.vertex_groups.new(name='Bone')
for _i, _w in zip([0, 1, 2, 3, 11, 12, 26, 27, 31, 32, 33, 34, 35, 39, 40, 41, 42, 50, 51, 60, 61, 62, 63, 64, 104, 105, 108, 110, 111, 112, 114, 133, 134, 135, 136, 137, 138, 139, 140, 141, 142, 143, 144, 145, 146, 147, 148, 149, 162, 165, 166, 167, 182, 183, 184, 185, 192, 193, 194, 195, 196, 197, 198, 199, 200, 201, 208, 209, 210, 211, 219, 220, 229, 230, 231, 232, 233, 288, 289, 290, 296, 297, 299, 300, 301, 304, 328, 329, 330, 331, 332, 333, 334, 335, 336, 337, 338, 339, 340, 341], [0.7168, 0.07946, 0.9769, 0.3667, 0.1065, 0.03095, 0.9754, 0.4912, 0.09614, 0.9731, 0.9738, 0.9734, 0.9736, 0.1209, 0.7569, 0.6715, 0.9838, 0.1211, 0.04914, 0.977, 0.9739, 0.9732, 0.9736, 0.9733, 0.9774, 0.3673, 0.9735, 0.09842, 0.9735, 0.9735, 0.9735, 0.9735, 0.9735, 0.9735, 0.9734, 0.9734, 0.9735, 0.9734, 0.9734, 0.9735, 0.7168, 0.07935, 0.9769, 0.3667, 0.2381, 0.7692, 0.7685, 0.9849, 0.1042, 0.1065, 0.1241, 0.03075, 0.9754, 0.4911, 0.7804, 0.9774, 0.05184, 0.09613, 0.9731, 0.9738, 0.9739, 0.9732, 0.9734, 0.9736, 0.9737, 0.9733, 0.121, 0.7569, 0.6715, 0.9838, 0.121, 0.04951, 0.977, 0.9739, 0.9732, 0.9736, 0.9733, 0.9774, 0.3673, 0.7969, 0.07866, 0.9735, 0.09841, 0.9735, 0.9735, 0.9735, 0.9735, 0.9735, 0.9735, 0.9734, 0.9734, 0.9734, 0.9735, 0.9735, 0.9735, 0.9734, 0.9734, 0.9734, 0.9735, 0.9735]): _vg.add([_i], _w, 'REPLACE')
_vg = ob_cube.vertex_groups.new(name='Bone.001')
for _i, _w in zip([0, 1, 3, 4, 5, 6, 7, 8, 9, 10, 11, 13, 27, 28, 29, 30, 31, 36, 37, 38, 40, 41, 43, 44, 46, 47, 48, 49, 50, 52, 65, 66, 82, 83, 105, 106, 107, 109, 110, 113, 142, 143, 145, 146, 147, 148, 150, 151, 152, 153, 154, 155, 156, 157, 158, 159, 160, 161, 162, 163, 164, 165, 166, 168, 169, 183, 184, 186, 187, 188, 189, 190, 191, 192, 193, 202, 203, 204, 205, 206, 207, 209, 210, 212, 213, 215, 216, 217, 218, 219, 221, 234, 235, 251, 252, 254, 289, 290, 291, 292, 293, 294, 295, 296, 298, 299, 302, 303], [0.03496, 0.0251, 0.5687, 0.05485, 0.7681, 0.01016, 0.145, 0.9231, 0.6351, 0.1168, 0.8373, 0.05362, 0.2896, 0.5419, 0.07673, 0.8419, 0.6764, 0.8694, 0.08643, 0.6748, 0.008431, 0.3035, 0.04784, 0.771, 0.1369, 0.956, 0.6575, 0.08888, 0.8585, 0.01369, 0.9208, 0.09657, 0.005179, 0.008171, 0.5242, 0.6764, 0.1023, 0.8932, 0.7919, 0.804, 0.03496, 0.02493, 0.5687, 0.01809, 0.0005186, 0.2154, 0.3009, 0.05209, 0.7679, 0.8121, 0.06213, 0.01019, 0.145, 0.1283, 0.758, 0.9741, 0.9231, 0.6349, 0.8856, 0.1166, 0.1589, 0.8373, 0.0173, 0.05341, 0.07669, 0.2895, 0.1204, 0.5411, 0.9128, 0.0768, 0.004061, 0.8418, 0.9868, 0.8998, 0.6763, 0.5458, 0.8692, 0.9505, 0.08424, 0.6741, 0.9767, 0.008428, 0.3035, 0.0512, 0.7709, 0.1369, 0.9559, 0.6579, 0.08909, 0.8585, 0.01408, 0.9208, 0.1021, 0.005189, 0.008176, 0.003465, 0.5241, 0.1731, 0.676, 0.8493, 0.1023, 0.1192, 0.985, 0.9092, 0.8931, 0.7919, 0.9696, 0.8037]): _vg.add([_i], _w, 'REPLACE')
_vg = ob_cube.vertex_groups.new(name='Bone.002')
for _i, _w in zip([5, 6, 7, 28, 29, 36, 38, 43, 44, 45, 46, 59, 65, 79, 80, 81, 82, 83, 85, 86, 87, 88, 89, 95, 97, 98, 99, 100, 101, 102, 103, 106, 107, 113, 115, 116, 119, 120, 121, 122, 123, 124, 125, 126, 127, 128, 129, 130, 131, 132, 150, 152, 153, 154, 155, 156, 157, 186, 187, 188, 189, 203, 204, 206, 212, 213, 214, 215, 228, 234, 248, 249, 250, 251, 252, 254, 255, 257, 258, 259, 260, 262, 263, 264, 273, 277, 279, 280, 282, 283, 284, 285, 286, 287, 291, 292, 293, 294, 303, 305, 306, 307, 313, 314, 316, 317, 318, 319, 320, 321, 322, 323, 324, 325, 326, 327], [0.1312, 0.7845, 0.705, 0.1396, 0.8191, 0.04525, 0.02812, 0.05286, 0.1691, 0.8586, 0.7151, 0.1704, 0.03906, 0.2262, 0.2227, 0.2007, 0.1679, 0.163, 0.177, 0.1675, 0.104, 0.09731, 0.006442, 0.004573, 0.005943, 0.02805, 0.06984, 0.08761, 0.06151, 0.03586, 0.07206, 0.1517, 0.7693, 0.04273, 0.1874, 0.1347, 0.005872, 0.06848, 0.09509, 0.08751, 0.08296, 0.08517, 0.08962, 0.08733, 0.08536, 0.08634, 0.08381, 0.08375, 0.08383, 0.08409, 0.0, 0.1311, 0.1516, 0.8418, 0.7846, 0.705, 0.745, 0.0, 0.05997, 0.8191, 0.9318, 0.04521, 0.01497, 0.02801, 0.0, 0.1691, 0.8587, 0.7151, 0.1704, 0.03905, 0.2262, 0.2228, 0.2007, 0.1679, 0.163, 0.1526, 0.2161, 0.177, 0.1675, 0.104, 0.09731, 0.08061, 0.168, 0.006445, 0.004575, 0.005945, 0.02806, 0.06984, 0.01326, 0.08762, 0.06151, 0.05906, 0.03586, 0.07206, 0.1516, 0.1292, 0.7693, 0.7329, 0.04267, 0.1874, 0.1271, 0.1347, 0.005874, 0.06848, 0.0951, 0.08752, 0.08297, 0.08517, 0.08962, 0.08733, 0.08536, 0.08634, 0.08381, 0.08376, 0.08383, 0.08409]): _vg.add([_i], _w, 'REPLACE')
_vg = ob_cube.vertex_groups.new(name='Bone.003')
for _i, _w in zip([6, 7, 29, 44, 45, 46, 59, 79, 80, 81, 82, 83, 84, 85, 86, 87, 88, 89, 90, 91, 92, 93, 94, 95, 96, 97, 98, 99, 100, 101, 102, 103, 107, 115, 116, 117, 118, 119, 120, 121, 122, 123, 124, 125, 126, 127, 128, 129, 130, 131, 132, 153, 154, 155, 156, 157, 188, 189, 213, 214, 215, 228, 248, 249, 250, 251, 252, 253, 254, 255, 256, 257, 258, 259, 260, 261, 262, 263, 264, 265, 266, 267, 268, 269, 270, 271, 272, 273, 274, 275, 276, 277, 278, 279, 280, 281, 282, 283, 284, 285, 286, 287, 293, 294, 305, 306, 307, 308, 309, 310, 311, 312, 313, 314, 315, 316, 317, 318, 319, 320, 321, 322, 323, 324, 325, 326, 327], [0.08806, 0.1452, 0.1023, 0.01834, 0.07206, 0.1488, 0.8099, 0.749, 0.7473, 0.7752, 0.8031, 0.8074, 0.992, 0.7992, 0.8116, 0.8775, 0.8853, 0.968, 0.9864, 0.991, 0.991, 0.9959, 0.997, 0.9684, 0.9808, 0.9686, 0.9559, 0.9211, 0.9009, 0.9282, 0.9496, 0.9193, 0.1271, 0.7855, 0.845, 0.9914, 0.9971, 0.9679, 0.9212, 0.8898, 0.8981, 0.9036, 0.9012, 0.896, 0.8985, 0.9009, 0.8998, 0.9026, 0.9027, 0.9026, 0.9023, 0.003563, 0.06024, 0.08807, 0.1452, 0.1275, 0.0779, 0.02929, 0.01834, 0.07206, 0.1488, 0.8099, 0.749, 0.7473, 0.7752, 0.8031, 0.8074, 0.9938, 0.8205, 0.7594, 0.992, 0.7992, 0.8116, 0.8775, 0.8853, 0.9996, 0.9051, 0.8128, 0.968, 0.9864, 0.991, 0.991, 0.9959, 0.9993, 0.9979, 0.9945, 0.997, 0.9684, 0.9998, 0.9776, 0.9808, 0.9686, 0.9875, 0.9559, 0.9211, 1.0, 0.9628, 0.9009, 0.9282, 0.934, 0.9496, 0.9193, 0.08435, 0.1471, 0.7855, 0.852, 0.845, 0.975, 0.9914, 0.9993, 0.9971, 0.9959, 0.9679, 0.9212, 0.9885, 0.8898, 0.8981, 0.9036, 0.9012, 0.896, 0.8985, 0.9009, 0.8998, 0.9026, 0.9027, 0.9026, 0.9023]): _vg.add([_i], _w, 'REPLACE')
_vg = ob_cube.vertex_groups.new(name='Bone.005')
for _i, _w in zip([4, 5, 6, 7, 9, 28, 30, 36, 37, 38, 43, 44, 45, 46, 48, 66, 67, 68, 69, 70, 71, 72, 73, 74, 75, 76, 77, 78, 106, 107, 109, 113, 150, 153, 158, 202, 212, 235], [0.923, 0.0, 0.09408, 0.0, 0.1458, 0.0, 0.06348, 0.0, 0.8942, 0.04119, 0.8589, 0.0, 0.03462, 0.0, 0.1233, 0.8575, 0.9957, 0.9968, 0.996, 0.9954, 0.9985, 0.9987, 0.9984, 0.9983, 0.9981, 0.9984, 0.9985, 0.9986, 0.0, 0.0, 0.02543, 0.0, 0.0, 0.0, 0.03419, 0.0, 0.0, 0.006573]): _vg.add([_i], _w, 'REPLACE')
_vg = ob_cube.vertex_groups.new(name='Bone.006')
for _i, _w in zip([43, 48, 49, 52, 66, 150, 151, 152, 155, 158, 161, 164, 169, 186, 190, 202, 203, 205, 206, 212, 213, 214, 217, 234, 235, 236, 237, 238, 239, 240, 241, 242, 243, 244, 245, 246, 247, 291, 298, 303], [0.01419, 0.0, 0.0, 0.0, 0.0, 0.0, 0.9264, 0.0, 0.0, 0.03339, 0.0, 0.0, 0.0, 0.0, 0.06357, 0.0, 0.0, 0.8966, 0.0, 0.852, 0.0, 0.02228, 0.01095, 0.0, 0.8486, 0.9953, 0.9971, 0.9963, 0.9948, 0.9983, 0.9988, 0.9985, 0.998, 0.9979, 0.9985, 0.9983, 0.9987, 0.0, 0.02556, 0.0]): _vg.add([_i], _w, 'REPLACE')
_vg = ob_cube.vertex_groups.new(name='Bone.004')
for _i, _w in zip([0, 1, 3, 9, 10, 11, 12, 13, 14, 15, 16, 17, 18, 19, 20, 21, 22, 23, 24, 25, 27, 30, 31, 39, 40, 43, 48, 49, 51, 52, 53, 54, 55, 56, 57, 58, 66, 105, 109, 110, 146, 147, 158, 164, 166, 169, 202, 205, 208, 209, 212, 218, 220], [0.0, 0.8667, 0.0, 0.0, 0.0, 0.04015, 0.9193, 0.9161, 0.9526, 0.9962, 0.9949, 0.9657, 0.9846, 0.9977, 0.9973, 0.9888, 0.9964, 0.9852, 0.9968, 0.9907, 0.0, 0.0, 0.0, 0.78, 0.08187, 0.0, 0.1556, 0.8008, 0.8565, 0.8896, 0.9994, 0.9912, 0.996, 0.9959, 0.994, 0.9952, 0.0, 0.0, 0.019, 0.0, 0.1512, 0.07455, 0.0, 0.174, 0.004968, 0.09389, 0.0, 0.0, 0.005703, 0.04004, 0.0, 0.002534, 0.005019]): _vg.add([_i], _w, 'REPLACE')
_vg = ob_cube.vertex_groups.new(name='Bone.007')
for _i, _w in zip([0, 14, 17, 27, 34, 39, 40, 43, 48, 49, 51, 52, 64, 66, 136, 137, 142, 143, 145, 146, 147, 158, 161, 163, 164, 165, 166, 167, 168, 169, 170, 171, 172, 173, 174, 175, 176, 177, 178, 179, 180, 181, 183, 184, 190, 192, 193, 195, 199, 201, 208, 209, 217, 218, 220, 221, 222, 223, 224, 225, 226, 227, 230, 235, 289, 298, 299, 300], [0.04581, 0.02646, 0.008038, 0.0, 0.0, 0.08124, 0.09197, 0.0, 0.03427, 0.09243, 0.05901, 0.07115, 0.0, 0.0, 0.0, 0.0, 0.0, 0.877, 0.05989, 0.0, 0.0, 0.0, 0.0, 0.8446, 0.0, 0.04231, 0.0, 0.9297, 0.9262, 0.0, 0.9784, 0.9966, 0.9962, 0.985, 0.9929, 0.9984, 0.9984, 0.995, 0.9978, 0.9934, 0.9981, 0.9958, 0.0, 0.07513, 0.06295, 0.0235, 0.009882, 0.0, 0.0, 0.0, 0.8362, 0.0, 0.0, 0.8668, 0.9133, 0.938, 0.9986, 0.9957, 0.9979, 0.998, 0.9971, 0.9977, 0.0, 0.0, 0.103, 0.02147, 0.09616, 0.0]): _vg.add([_i], _w, 'REPLACE')
_m = ob_cube.modifiers.new('아마튜어', 'ARMATURE')
_m.object = ob_armature
ob_camera.location = (7.481, -6.508, 5.344)
ob_camera.rotation_euler = (1.109, 0.0, 0.8149)
ob_camera.lock_rotations_4d = False
ob_camera.empty_display_type = 'ARROWS'
ob_camera.color = (0.0, 0.0, 0.0, 0.0)
ob_camera.display_type = 'WIRE'
ob_camera.lineart.crease_threshold = 0.0

# ---- collection membership
col_collection_1.objects.link(ob_armature)
col_collection_1.objects.link(ob_cube)
col_collection_1.objects.link(ob_camera)

# ---- scene / render settings (as saved in the file)
scene.camera = ob_camera
scene.frame_start = 0; scene.frame_end = 30; scene.frame_set(0)
scene.render.engine = 'BLENDER_EEVEE_NEXT'
scene.render.resolution_percentage = 50
scene.render.dither_intensity = 0.0
scene.cycles.use_denoising = False
scene.cycles.samples = 128
scene.cycles.sampling_pattern = 'TABULATED_SOBOL'
scene.cycles.use_adaptive_sampling = False
scene.cycles.use_light_tree = False
scene.cycles.blur_glossy = 0.0
scene.cycles.sample_clamp_indirect = 0.0
scene.view_settings.view_transform = 'Standard'
bpy.context.view_layer.update()

# ---- added for rendering (the .blend has no usable light): sun
light_auto_sun = bpy.data.lights.new('AutoSun', 'SUN')
light_auto_sun.energy = 3.0
light_auto_sun.angle = 0.0523599
ob_auto_sun = bpy.data.objects.new('AutoSun', light_auto_sun)
scene.collection.objects.link(ob_auto_sun)
ob_auto_sun.rotation_euler = (0.872665, 0.174533, 0.523599)
bpy.context.view_layer.update()
